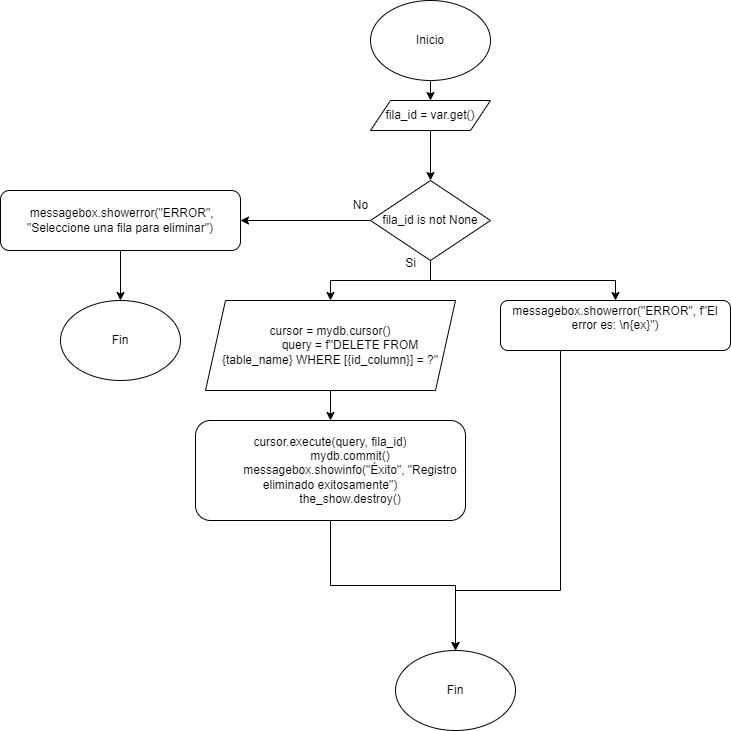

The diagram above was exported from draw.io. Its source (the exported page's mxGraphModel, read from the mxfile embedded in the PNG):
<mxGraphModel dx="1288" dy="515" grid="1" gridSize="10" guides="1" tooltips="1" connect="1" arrows="1" fold="1" page="1" pageScale="1" pageWidth="850" pageHeight="1100" math="0" shadow="0">
  <root>
    <mxCell id="0" />
    <mxCell id="1" parent="0" />
    <mxCell id="gUh5TA9iEITUQ7nOX6h2-178" style="edgeStyle=orthogonalEdgeStyle;rounded=0;orthogonalLoop=1;jettySize=auto;html=1;exitX=0.5;exitY=1;exitDx=0;exitDy=0;entryX=0.5;entryY=0;entryDx=0;entryDy=0;" edge="1" parent="1" source="gUh5TA9iEITUQ7nOX6h2-1" target="gUh5TA9iEITUQ7nOX6h2-172">
      <mxGeometry relative="1" as="geometry" />
    </mxCell>
    <mxCell id="gUh5TA9iEITUQ7nOX6h2-1" value="Inicio" style="ellipse;whiteSpace=wrap;html=1;" vertex="1" parent="1">
      <mxGeometry x="140" y="20" width="120" height="80" as="geometry" />
    </mxCell>
    <mxCell id="gUh5TA9iEITUQ7nOX6h2-84" style="edgeStyle=orthogonalEdgeStyle;rounded=0;orthogonalLoop=1;jettySize=auto;html=1;exitX=0.5;exitY=1;exitDx=0;exitDy=0;entryX=0;entryY=0.5;entryDx=0;entryDy=0;" edge="1" parent="1" source="gUh5TA9iEITUQ7nOX6h2-81">
      <mxGeometry relative="1" as="geometry">
        <mxPoint x="105" y="390" as="targetPoint" />
        <Array as="points">
          <mxPoint x="200" y="680" />
          <mxPoint x="40" y="680" />
          <mxPoint x="40" y="390" />
        </Array>
      </mxGeometry>
    </mxCell>
    <mxCell id="gUh5TA9iEITUQ7nOX6h2-179" style="edgeStyle=orthogonalEdgeStyle;rounded=0;orthogonalLoop=1;jettySize=auto;html=1;exitX=0.5;exitY=1;exitDx=0;exitDy=0;entryX=0.5;entryY=0;entryDx=0;entryDy=0;" edge="1" parent="1" source="gUh5TA9iEITUQ7nOX6h2-172" target="gUh5TA9iEITUQ7nOX6h2-173">
      <mxGeometry relative="1" as="geometry" />
    </mxCell>
    <mxCell id="gUh5TA9iEITUQ7nOX6h2-172" value="fila_id = var.get()" style="shape=parallelogram;perimeter=parallelogramPerimeter;whiteSpace=wrap;html=1;fixedSize=1;" vertex="1" parent="1">
      <mxGeometry x="140" y="120" width="120" height="30" as="geometry" />
    </mxCell>
    <mxCell id="gUh5TA9iEITUQ7nOX6h2-180" style="edgeStyle=orthogonalEdgeStyle;rounded=0;orthogonalLoop=1;jettySize=auto;html=1;exitX=0;exitY=0.5;exitDx=0;exitDy=0;entryX=1;entryY=0.5;entryDx=0;entryDy=0;" edge="1" parent="1" source="gUh5TA9iEITUQ7nOX6h2-173" target="gUh5TA9iEITUQ7nOX6h2-174">
      <mxGeometry relative="1" as="geometry" />
    </mxCell>
    <mxCell id="gUh5TA9iEITUQ7nOX6h2-182" style="edgeStyle=orthogonalEdgeStyle;rounded=0;orthogonalLoop=1;jettySize=auto;html=1;exitX=0.5;exitY=1;exitDx=0;exitDy=0;entryX=0.5;entryY=0;entryDx=0;entryDy=0;" edge="1" parent="1" source="gUh5TA9iEITUQ7nOX6h2-173" target="gUh5TA9iEITUQ7nOX6h2-176">
      <mxGeometry relative="1" as="geometry" />
    </mxCell>
    <mxCell id="gUh5TA9iEITUQ7nOX6h2-188" style="edgeStyle=orthogonalEdgeStyle;rounded=0;orthogonalLoop=1;jettySize=auto;html=1;exitX=0.5;exitY=1;exitDx=0;exitDy=0;entryX=0.5;entryY=0;entryDx=0;entryDy=0;" edge="1" parent="1" source="gUh5TA9iEITUQ7nOX6h2-173" target="gUh5TA9iEITUQ7nOX6h2-187">
      <mxGeometry relative="1" as="geometry" />
    </mxCell>
    <mxCell id="gUh5TA9iEITUQ7nOX6h2-173" value="fila_id is not None" style="rhombus;whiteSpace=wrap;html=1;" vertex="1" parent="1">
      <mxGeometry x="140" y="200" width="120" height="80" as="geometry" />
    </mxCell>
    <mxCell id="gUh5TA9iEITUQ7nOX6h2-192" style="edgeStyle=orthogonalEdgeStyle;rounded=0;orthogonalLoop=1;jettySize=auto;html=1;exitX=0.5;exitY=1;exitDx=0;exitDy=0;entryX=0.5;entryY=0;entryDx=0;entryDy=0;" edge="1" parent="1" source="gUh5TA9iEITUQ7nOX6h2-174" target="gUh5TA9iEITUQ7nOX6h2-175">
      <mxGeometry relative="1" as="geometry" />
    </mxCell>
    <mxCell id="gUh5TA9iEITUQ7nOX6h2-174" value="&amp;nbsp;messagebox.showerror(&quot;ERROR&quot;, &quot;Seleccione una fila para eliminar&quot;)" style="rounded=1;whiteSpace=wrap;html=1;" vertex="1" parent="1">
      <mxGeometry x="-230" y="210" width="240" height="60" as="geometry" />
    </mxCell>
    <mxCell id="gUh5TA9iEITUQ7nOX6h2-175" value="Fin" style="ellipse;whiteSpace=wrap;html=1;" vertex="1" parent="1">
      <mxGeometry x="-170" y="320" width="120" height="80" as="geometry" />
    </mxCell>
    <mxCell id="gUh5TA9iEITUQ7nOX6h2-186" style="edgeStyle=orthogonalEdgeStyle;rounded=0;orthogonalLoop=1;jettySize=auto;html=1;exitX=0.5;exitY=1;exitDx=0;exitDy=0;entryX=0.5;entryY=0;entryDx=0;entryDy=0;" edge="1" parent="1" source="gUh5TA9iEITUQ7nOX6h2-176" target="gUh5TA9iEITUQ7nOX6h2-185">
      <mxGeometry relative="1" as="geometry" />
    </mxCell>
    <mxCell id="gUh5TA9iEITUQ7nOX6h2-176" value="&lt;div&gt;cursor = mydb.cursor()&lt;/div&gt;&lt;div&gt;&amp;nbsp; &amp;nbsp; &amp;nbsp; &amp;nbsp; &amp;nbsp; &amp;nbsp; query = f&quot;DELETE FROM {table_name} WHERE [{id_column}] = ?&quot;&lt;/div&gt;" style="shape=parallelogram;perimeter=parallelogramPerimeter;whiteSpace=wrap;html=1;fixedSize=1;" vertex="1" parent="1">
      <mxGeometry x="-25" y="320" width="250" height="90" as="geometry" />
    </mxCell>
    <mxCell id="gUh5TA9iEITUQ7nOX6h2-181" value="No" style="text;html=1;align=center;verticalAlign=middle;resizable=0;points=[];autosize=1;strokeColor=none;fillColor=none;" vertex="1" parent="1">
      <mxGeometry x="110" y="210" width="40" height="30" as="geometry" />
    </mxCell>
    <mxCell id="gUh5TA9iEITUQ7nOX6h2-183" value="Si" style="text;html=1;align=center;verticalAlign=middle;resizable=0;points=[];autosize=1;strokeColor=none;fillColor=none;" vertex="1" parent="1">
      <mxGeometry x="165" y="268" width="30" height="30" as="geometry" />
    </mxCell>
    <mxCell id="gUh5TA9iEITUQ7nOX6h2-190" style="edgeStyle=orthogonalEdgeStyle;rounded=0;orthogonalLoop=1;jettySize=auto;html=1;exitX=0.5;exitY=1;exitDx=0;exitDy=0;entryX=0.5;entryY=0;entryDx=0;entryDy=0;" edge="1" parent="1" source="gUh5TA9iEITUQ7nOX6h2-185" target="gUh5TA9iEITUQ7nOX6h2-189">
      <mxGeometry relative="1" as="geometry" />
    </mxCell>
    <mxCell id="gUh5TA9iEITUQ7nOX6h2-185" value="&lt;div&gt;cursor.execute(query, fila_id)&lt;/div&gt;&lt;div&gt;&amp;nbsp; &amp;nbsp; &amp;nbsp; &amp;nbsp; &amp;nbsp; &amp;nbsp; mydb.commit()&lt;/div&gt;&lt;div&gt;&amp;nbsp; &amp;nbsp; &amp;nbsp; &amp;nbsp; &amp;nbsp; &amp;nbsp; messagebox.showinfo(&quot;Éxito&quot;, &quot;Registro eliminado exitosamente&quot;)&lt;/div&gt;&lt;div&gt;&amp;nbsp; &amp;nbsp; &amp;nbsp; &amp;nbsp; &amp;nbsp; &amp;nbsp; the_show.destroy()&lt;/div&gt;" style="rounded=1;whiteSpace=wrap;html=1;" vertex="1" parent="1">
      <mxGeometry x="-35" y="440" width="270" height="100" as="geometry" />
    </mxCell>
    <mxCell id="gUh5TA9iEITUQ7nOX6h2-193" style="edgeStyle=orthogonalEdgeStyle;rounded=0;orthogonalLoop=1;jettySize=auto;html=1;exitX=0.5;exitY=1;exitDx=0;exitDy=0;" edge="1" parent="1" source="gUh5TA9iEITUQ7nOX6h2-187" target="gUh5TA9iEITUQ7nOX6h2-189">
      <mxGeometry relative="1" as="geometry">
        <Array as="points">
          <mxPoint x="330" y="610" />
          <mxPoint x="225" y="610" />
        </Array>
      </mxGeometry>
    </mxCell>
    <mxCell id="gUh5TA9iEITUQ7nOX6h2-187" value="&lt;div&gt;messagebox.showerror(&quot;ERROR&quot;, f&quot;El error es: \n{ex}&quot;)&lt;/div&gt;&lt;div&gt;&lt;br&gt;&lt;/div&gt;" style="rounded=1;whiteSpace=wrap;html=1;" vertex="1" parent="1">
      <mxGeometry x="270" y="320" width="230" height="50" as="geometry" />
    </mxCell>
    <mxCell id="gUh5TA9iEITUQ7nOX6h2-189" value="Fin" style="ellipse;whiteSpace=wrap;html=1;" vertex="1" parent="1">
      <mxGeometry x="165" y="670" width="120" height="80" as="geometry" />
    </mxCell>
  </root>
</mxGraphModel>